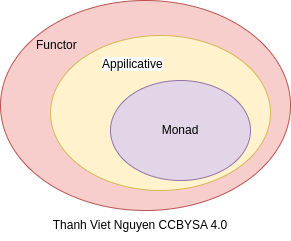

The diagram above was exported from draw.io. Its source (the exported page's mxGraphModel, read from the mxfile embedded in the PNG):
<mxGraphModel dx="1392" dy="876" grid="1" gridSize="10" guides="1" tooltips="1" connect="1" arrows="1" fold="1" page="1" pageScale="1" pageWidth="850" pageHeight="1100" math="0" shadow="0">
  <root>
    <mxCell id="0" />
    <mxCell id="1" parent="0" />
    <mxCell id="A0bGRwV5jOeBm8B01lAJ-3" value="" style="ellipse;whiteSpace=wrap;html=1;fillColor=#f8cecc;strokeColor=#b85450;" parent="1" vertex="1">
      <mxGeometry x="90" y="350" width="290" height="210" as="geometry" />
    </mxCell>
    <mxCell id="A0bGRwV5jOeBm8B01lAJ-4" value="" style="ellipse;whiteSpace=wrap;html=1;fillColor=#fff2cc;strokeColor=#d6b656;" parent="1" vertex="1">
      <mxGeometry x="140" y="385" width="220" height="155" as="geometry" />
    </mxCell>
    <mxCell id="A0bGRwV5jOeBm8B01lAJ-5" value="Functor" style="text;strokeColor=none;fillColor=none;align=left;verticalAlign=middle;spacingLeft=4;spacingRight=4;overflow=hidden;points=[[0,0.5],[1,0.5]];portConstraint=eastwest;rotatable=0;whiteSpace=wrap;html=1;" parent="1" vertex="1">
      <mxGeometry x="120" y="380" width="80" height="30" as="geometry" />
    </mxCell>
    <mxCell id="A0bGRwV5jOeBm8B01lAJ-6" value="&lt;span style=&quot;color: rgb(0, 0, 0); font-family: Helvetica; font-size: 12px; font-style: normal; font-variant-ligatures: normal; font-variant-caps: normal; font-weight: 400; letter-spacing: normal; orphans: 2; text-align: center; text-indent: 0px; text-transform: none; widows: 2; word-spacing: 0px; -webkit-text-stroke-width: 0px; white-space: normal; background-color: rgb(251, 251, 251); text-decoration-thickness: initial; text-decoration-style: initial; text-decoration-color: initial; display: inline !important; float: none;&quot;&gt;Appilicative&lt;/span&gt;" style="text;whiteSpace=wrap;html=1;" parent="1" vertex="1">
      <mxGeometry x="190" y="400" width="90" height="40" as="geometry" />
    </mxCell>
    <mxCell id="A0bGRwV5jOeBm8B01lAJ-7" value="Monad" style="ellipse;whiteSpace=wrap;html=1;fillColor=#e1d5e7;strokeColor=#9673a6;" parent="1" vertex="1">
      <mxGeometry x="200" y="430" width="140" height="100" as="geometry" />
    </mxCell>
    <mxCell id="cgz9KtMrHBNqFp9b-QcK-1" value="Thanh Viet Nguyen CCBYSA 4.0" style="text;html=1;align=center;verticalAlign=middle;whiteSpace=wrap;rounded=0;" parent="1" vertex="1">
      <mxGeometry x="120" y="560" width="220" height="30" as="geometry" />
    </mxCell>
  </root>
</mxGraphModel>